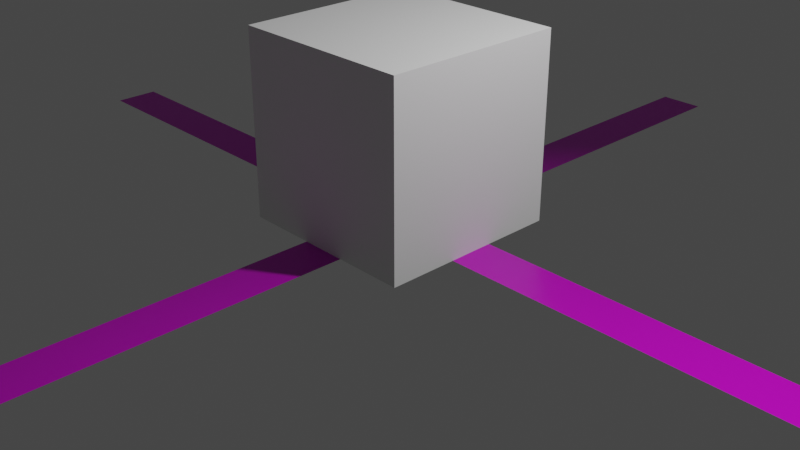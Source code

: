 # Source: baseplate.blend  (saved by Blender 5.2.44; exported with 4.5.12 LTS)
import bpy
from mathutils import Matrix  # noqa: F401  (used for matrix-valued properties, if any)

bpy.ops.wm.read_factory_settings(use_empty=True)
scene = bpy.context.scene
scene.name = 'Scene'

# ---- collections
col_collection = bpy.data.collections.new('Collection'); scene.collection.children.link(col_collection)
col_world = bpy.data.collections.new('World'); scene.collection.children.link(col_world)

# ---- images (referenced by path relative to the original .blend; pixels are not part of the script)
import os
ASSET_DIR = os.environ.get("B2B_ASSET_DIR", "")  # directory of the original .blend (textures are referenced by path, not embedded)
HERE = os.path.dirname(os.path.abspath(__file__))  # packed textures are extracted next to this script under _unpacked/

def load_image(name, relpath, width, height, colorspace="sRGB"):
    """Load a texture the original file referenced (path relative to the .blend, or extracted next to this script)."""
    p = next((c for c in (os.path.join(HERE, relpath), os.path.join(ASSET_DIR, relpath)) if relpath and os.path.exists(c)), "")
    if p:
        img = bpy.data.images.load(p, check_existing=True)
        img.name = name
    else:  # same state as the original file: an image datablock whose file is absent (Cycles renders it pink)
        img = bpy.data.images.new(name, width, height)
        img.source = "FILE"
        img.filepath = "//" + (relpath or name)
    img.colorspace_settings.name = colorspace
    return img
img_warningstripes_diffuse_dds = load_image('warningStripes_diffuse.dds', 'warningStripes_diffuse.dds', 1024, 1024, 'sRGB')
img_warningstripes_normal_dds = load_image('warningStripes_normal.dds', 'warningStripes_normal.dds', 1024, 1024, 'sRGB')
img_warningstripes_specular_dds = load_image('warningStripes_specular.dds', 'warningStripes_specular.dds', 1024, 1024, 'sRGB')

# ---- materials (node trees are filled in below, after node groups)
mat_warningstripes_mat = bpy.data.materials.new('warningStripes_mat')
mat_warningstripes_mat.surface_render_method = 'BLENDED'
mat_warningstripes_mat.blend_method = 'BLEND'
mat_warningstripes_mat.alpha_threshold = 0.0
mat_warningstripes_mat.use_backface_culling_lightprobe_volume = False
mat_warningstripes_mat.use_transparent_shadow = False
mat_warningstripes_mat.line_color = (0.0, 0.0, 0.0, 1.0)

# ---- material node trees
mat_warningstripes_mat.use_nodes = True; mat_warningstripes_mat.node_tree.nodes.clear()
_N = mat_warningstripes_mat.node_tree.nodes; _L = mat_warningstripes_mat.node_tree.links
n0 = _N.new('ShaderNodeOutputMaterial'); n0.name = 'Material Output'; n0.location = (377, 327)
n1 = _N.new('ShaderNodeBsdfPrincipled'); n1.name = 'Principled BSDF'; n1.location = (76, 329)
n1.distribution = 'GGX'
n1.subsurface_method = 'RANDOM_WALK_SKIN'
n1.inputs[2].default_value = 0.4
n1.inputs[3].default_value = 1.45
n1.inputs[27].default_value = (0.0, 0.0, 0.0, 1.0)
n2 = _N.new('ShaderNodeTexImage'); n2.name = 'Image Texture'; n2.location = (-533, 601)
n2.image = img_warningstripes_diffuse_dds
n3 = _N.new('ShaderNodeTexImage'); n3.name = 'Image Texture.001'; n3.location = (-533, 287)
n3.image = img_warningstripes_normal_dds
n4 = _N.new('ShaderNodeTexImage'); n4.name = 'Image Texture.002'; n4.location = (-533, -21)
n4.image = img_warningstripes_specular_dds
n5 = _N.new('ShaderNodeNormalMap'); n5.name = 'Normal Map'; n5.location = (-171, 253)
n5.width = 160
_L.new(n1.outputs[0], n0.inputs[0])
_L.new(n2.outputs[0], n1.inputs[0])
_L.new(n5.outputs[0], n1.inputs[5])
_L.new(n4.outputs[0], n1.inputs[13])
_L.new(n3.outputs[0], n5.inputs[1])
n0.is_active_output = True

# ---- world
world_world = bpy.data.worlds.new('World'); scene.world = world_world
world_world.use_nodes = True; world_world.node_tree.nodes.clear()
_N = world_world.node_tree.nodes; _L = world_world.node_tree.links
n0 = _N.new('ShaderNodeOutputWorld'); n0.name = 'World Output'; n0.location = (300, 300)
n1 = _N.new('ShaderNodeBackground'); n1.name = 'Background'; n1.location = (10, 300)
n1.inputs[0].default_value = (0.05088, 0.05088, 0.05088, 1.0)
_L.new(n1.outputs[0], n0.inputs[0])
n0.is_active_output = True
world_world.color = (0.05088, 0.05088, 0.05088)
world_world.use_sun_shadow = False
world_world.sun_shadow_jitter_overblur = 0.0

# ---- cameras
cam_camera = bpy.data.cameras.new('Camera')
cam_camera.clip_end = 100.0
cam_camera.ortho_scale = 7.314

# ---- lights
light_light = bpy.data.lights.new('Light', 'POINT')
light_light.transmission_factor = 0.0
light_light.energy = 1000.0
light_light.shadow_soft_size = 0.1
light_light.shadow_maximum_resolution = 0.006
light_light.use_absolute_resolution = True

# ---- meshes
me_plane = bpy.data.meshes.new('Plane')
me_plane.from_pydata([(-5.0, -0.25, 0.0), (5.0, -0.25, 0.0), (-5.0, 0.25, 0.0), (5.0, 0.25, 0.0)], [], [(0, 1, 3, 2)])
_uv = me_plane.uv_layers.new(name='UVMap')
_uv.uv.foreach_set('vector', [5.5, 0.5, -4.5, 0.5, -4.5, 0.0, 5.5, 0.0])
me_plane.materials.append(mat_warningstripes_mat)
me_plane.update()
me_plane_001 = bpy.data.meshes.new('Plane.001')
me_plane_001.from_pydata([(-0.25, -5.0, 0.0), (0.25, -5.0, 0.0), (-0.25, 5.0, 0.0), (0.25, 5.0, 0.0)], [], [(0, 1, 3, 2)])
_uv = me_plane_001.uv_layers.new(name='UVMap')
_uv.uv.foreach_set('vector', [0.5, 5.5, 0.0, 5.5, 0.0, -4.5, 0.5, -4.5])
me_plane_001.materials.append(mat_warningstripes_mat)
me_plane_001.update()
me_plane_004 = bpy.data.meshes.new('Plane.004')
me_plane_004.from_pydata([(-0.25, -0.25, 0.0), (0.25, -0.25, 0.0), (-0.25, 0.25, 0.0), (0.25, 0.25, 0.0)], [], [(0, 1, 3, 2)])
_uv = me_plane_004.uv_layers.new(name='UVMap')
_uv.uv.foreach_set('vector', [0.5, 0.5, 0.0, 0.5, 0.0, 0.0, 0.5, 0.0])
me_plane_004.materials.append(mat_warningstripes_mat)
me_plane_004.update()
me_plane_005 = bpy.data.meshes.new('Plane.005')
me_plane_005.from_pydata([(-0.25, -0.25, 0.0), (0.25, -0.25, 0.0), (-0.25, 0.25, 0.0), (0.25, 0.25, 0.0)], [], [(0, 1, 3, 2)])
_uv = me_plane_005.uv_layers.new(name='UVMap')
_uv.uv.foreach_set('vector', [1.0, 0.5, 0.5, 0.5, 0.5, 0.0, 1.0, 0.0])
me_plane_005.materials.append(mat_warningstripes_mat)
me_plane_005.update()
me_plane_006 = bpy.data.meshes.new('Plane.006')
me_plane_006.from_pydata([(-0.5, -0.5, 0.0), (0.5, -0.5, 0.0), (-0.5, 0.5, 0.0), (0.5, 0.5, 0.0), (-0.5, 0.5, 0.02), (-0.5, -0.5, 0.02), (0.5, -0.5, 0.02), (0.5, 0.5, 0.02)], [], [(0, 2, 3, 1), (5, 6, 7, 4), (3, 2, 4, 7), (0, 1, 6, 5), (1, 3, 7, 6), (2, 0, 5, 4)])
_uv = me_plane_006.uv_layers.new(name='UVMap')
_uv.uv.foreach_set('vector', [0.5, 0.5, 0.5, 0.0, 0.0, 0.0, 0.0, 0.5, 0.5, 0.5, 0.0, 0.5, 0.0, 0.0, 0.5, 0.0, 0.0, 0.0, 0.5, 0.0, 0.5, 0.0, 0.0, 0.0, 0.5, 0.5, 0.0, 0.5, 0.0, 0.5, 0.5, 0.5, 0.0, 0.5, 0.0, 0.0, 0.0, 0.0, 0.0, 0.5, 0.5, 0.0, 0.5, 0.5, 0.5, 0.5, 0.5, 0.0])
me_plane_006.update()
me_cube = bpy.data.meshes.new('Cube')
me_cube.from_pydata([(-1.0, -1.0, 0.0), (-1.0, -1.0, 2.0), (-1.0, 1.0, 0.0), (-1.0, 1.0, 2.0), (1.0, -1.0, 0.0), (1.0, -1.0, 2.0), (1.0, 1.0, 0.0), (1.0, 1.0, 2.0)], [], [(0, 1, 3, 2), (2, 3, 7, 6), (6, 7, 5, 4), (4, 5, 1, 0), (2, 6, 4, 0), (7, 3, 1, 5)])
_uv = me_cube.uv_layers.new(name='UVMap')
_uv.uv.foreach_set('vector', [0.375, 0.0, 0.625, 0.0, 0.625, 0.25, 0.375, 0.25, 0.375, 0.25, 0.625, 0.25, 0.625, 0.5, 0.375, 0.5, 0.375, 0.5, 0.625, 0.5, 0.625, 0.75, 0.375, 0.75, 0.375, 0.75, 0.625, 0.75, 0.625, 1.0, 0.375, 1.0, 0.125, 0.5, 0.375, 0.5, 0.375, 0.75, 0.125, 0.75, 0.625, 0.5, 0.875, 0.5, 0.875, 0.75, 0.625, 0.75])
me_cube.update()

# ---- objects
ob_light = bpy.data.objects.new('Light', light_light)
ob_camera = bpy.data.objects.new('Camera', cam_camera)
ob_levelstart = bpy.data.objects.new('levelStart', None)
ob_levelheight = bpy.data.objects.new('levelHeight', None)
ob_levelwidth = bpy.data.objects.new('levelWidth', None)
ob_baseplateroot = bpy.data.objects.new('baseplateRoot', None)
ob_tilehorizontal = bpy.data.objects.new('tileHorizontal', me_plane)
ob_tilevertical = bpy.data.objects.new('tileVertical', me_plane_001)
ob_tilecorner = bpy.data.objects.new('tileCorner', me_plane_004)
ob_tilecornerinverted = bpy.data.objects.new('tileCornerInverted', me_plane_005)
ob_collisionfloor = bpy.data.objects.new('collisionFloor', me_plane_006)
ob_leveling = bpy.data.objects.new('leveling', None)
ob_testareas = bpy.data.objects.new('testAreas', None)
ob_collision = bpy.data.objects.new('collision', None)
ob_warningstripe = bpy.data.objects.new('warningStripe', None)
ob_testareastart = bpy.data.objects.new('testAreaStart', None)
ob_testareaend = bpy.data.objects.new('testAreaEnd', None)
ob_interaction = bpy.data.objects.new('interaction', None)
ob_interactiontrigger = bpy.data.objects.new('interactionTrigger', me_cube)

# ---- transforms, parenting, visibility, modifiers, constraints
ob_light.location = (4.076, 1.005, 5.904)
ob_light.rotation_euler = (0.6503, 0.05522, 1.866)
ob_light.lock_rotations_4d = False
ob_light.empty_display_type = 'ARROWS'
ob_light.color = (0.0, 0.0, 0.0, 0.0)
ob_light.lineart.crease_threshold = 0.0
ob_camera.location = (7.359, -6.926, 4.958)
ob_camera.rotation_euler = (1.109, 0.0, 0.8149)
ob_camera.lock_rotations_4d = False
ob_camera.empty_display_type = 'ARROWS'
ob_camera.color = (0.0, 0.0, 0.0, 0.0)
ob_camera.display_type = 'WIRE'
ob_camera.lineart.crease_threshold = 0.0
ob_levelstart.parent = ob_leveling
ob_levelstart.location = (0.0, 0.0, 0.0)
ob_levelheight.parent = ob_levelstart
ob_levelheight.location = (0.0, 0.0, 0.0)
ob_levelwidth.parent = ob_levelstart
ob_levelwidth.location = (0.0, 0.0, 0.0)
ob_baseplateroot.location = (0.0, 0.0, 0.0)
ob_tilehorizontal.parent = ob_warningstripe
ob_tilehorizontal.location = (0.0, 0.0, 0.0)
ob_tilevertical.parent = ob_warningstripe
ob_tilevertical.location = (0.0, 0.0, 0.0)
ob_tilecorner.parent = ob_warningstripe
ob_tilecorner.location = (0.0, 0.0, 0.0)
ob_tilecornerinverted.parent = ob_warningstripe
ob_tilecornerinverted.location = (0.0, 0.0, 0.0)
ob_collisionfloor.parent = ob_collision
ob_collisionfloor.location = (0.0, 0.0, 0.0)
ob_leveling.parent = ob_baseplateroot
ob_leveling.location = (0.0, 0.0, 0.0)
ob_testareas.parent = ob_baseplateroot
ob_testareas.location = (0.0, 0.0, 0.0)
ob_collision.parent = ob_baseplateroot
ob_collision.location = (0.0, 0.0, 0.0)
ob_warningstripe.parent = ob_baseplateroot
ob_warningstripe.location = (0.0, 0.0, 0.0)
ob_testareastart.parent = ob_testareas
ob_testareastart.location = (0.0, 0.0, 0.0)
ob_testareaend.parent = ob_testareastart
ob_testareaend.location = (0.0, 0.0, 0.0)
ob_interaction.parent = ob_baseplateroot
ob_interaction.location = (0.0, 0.0, 0.0)
ob_interactiontrigger.parent = ob_interaction
ob_interactiontrigger.location = (0.0, 0.0, 0.0)

# ---- collection membership
col_collection.objects.link(ob_light)
col_collection.objects.link(ob_camera)
col_world.objects.link(ob_levelstart)
col_world.objects.link(ob_levelheight)
col_world.objects.link(ob_levelwidth)
col_world.objects.link(ob_baseplateroot)
col_world.objects.link(ob_tilehorizontal)
col_world.objects.link(ob_tilevertical)
col_world.objects.link(ob_tilecorner)
col_world.objects.link(ob_tilecornerinverted)
col_world.objects.link(ob_collisionfloor)
col_world.objects.link(ob_leveling)
col_world.objects.link(ob_testareas)
col_world.objects.link(ob_collision)
col_world.objects.link(ob_warningstripe)
col_world.objects.link(ob_testareastart)
col_world.objects.link(ob_testareaend)
col_world.objects.link(ob_interaction)
col_world.objects.link(ob_interactiontrigger)

# ---- scene / render settings (as saved in the file)
scene.camera = ob_camera
scene.frame_start = 1; scene.frame_end = 250; scene.frame_set(0)
scene.render.engine = 'BLENDER_EEVEE_NEXT'
scene.render.bake_bias = 0.0
scene.render.bake_samples = 0
scene.cycles.sampling_pattern = 'TABULATED_SOBOL'
scene.cycles.use_light_tree = False
scene.eevee.fast_gi_thickness_near = 0.1
scene.eevee.fast_gi_thickness_far = 0.0
scene.view_settings.view_transform = 'Filmic'
bpy.context.view_layer.update()
